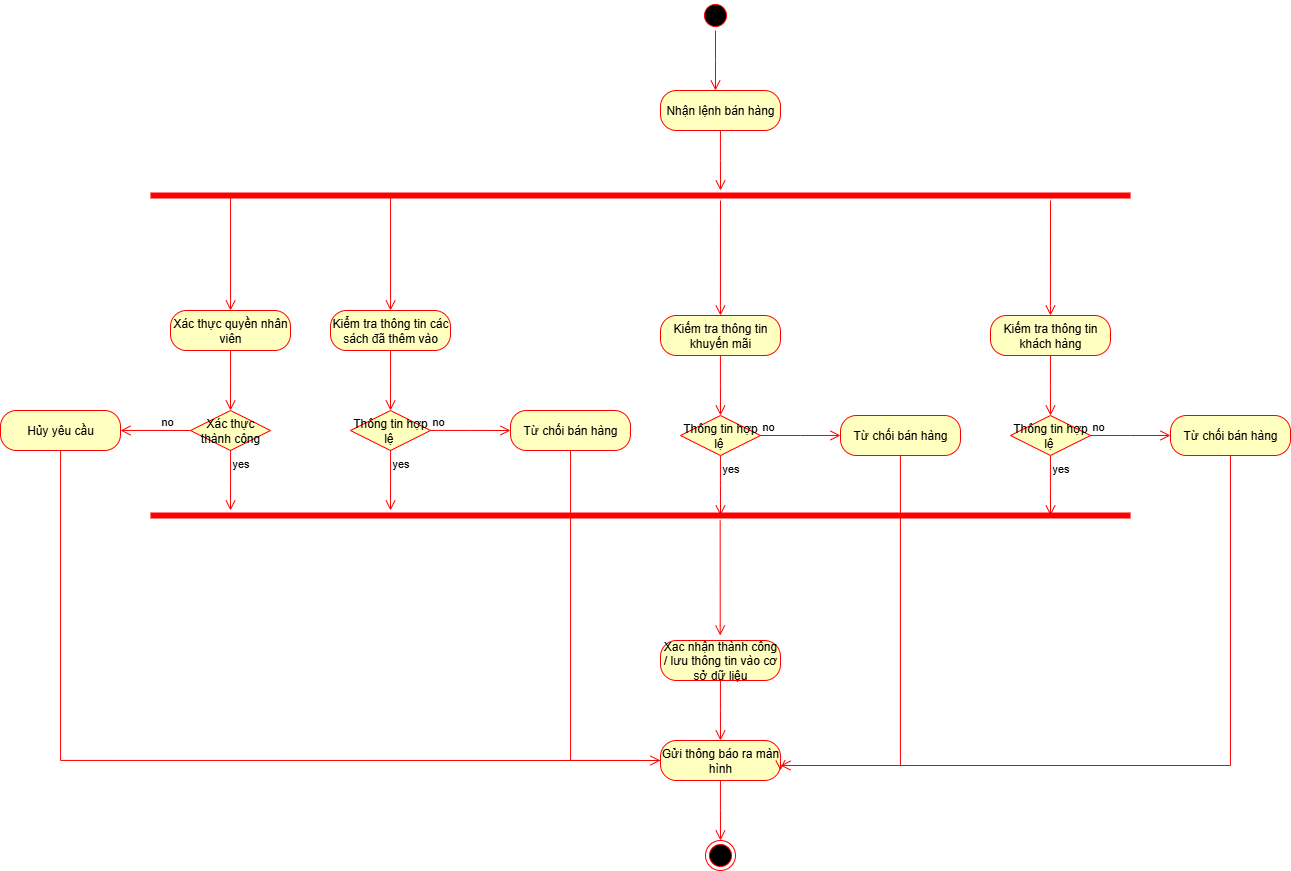

The diagram above was exported from draw.io. Its source (the exported page's mxGraphModel, read from the mxfile embedded in the PNG):
<mxGraphModel dx="1613" dy="929" grid="1" gridSize="10" guides="1" tooltips="1" connect="1" arrows="1" fold="1" page="1" pageScale="1" pageWidth="850" pageHeight="1100" math="0" shadow="0" adaptiveColors="none">
  <root>
    <mxCell id="0" />
    <mxCell id="1" parent="0" />
    <mxCell id="14iaWjhp9cDmd9KkTLaZ-1" value="" style="ellipse;html=1;shape=startState;fillColor=#000000;strokeColor=#ff0000;" parent="1" vertex="1">
      <mxGeometry x="820" y="90" width="30" height="30" as="geometry" />
    </mxCell>
    <mxCell id="14iaWjhp9cDmd9KkTLaZ-2" value="" style="edgeStyle=orthogonalEdgeStyle;html=1;verticalAlign=bottom;endArrow=open;endSize=8;strokeColor=#ff0000;rounded=0;" parent="1" source="14iaWjhp9cDmd9KkTLaZ-1" edge="1">
      <mxGeometry relative="1" as="geometry">
        <mxPoint x="835" y="180" as="targetPoint" />
      </mxGeometry>
    </mxCell>
    <mxCell id="14iaWjhp9cDmd9KkTLaZ-5" value="Nhận lệnh bán hàng" style="rounded=1;whiteSpace=wrap;html=1;arcSize=40;fontColor=#000000;fillColor=#ffffc0;strokeColor=#ff0000;" parent="1" vertex="1">
      <mxGeometry x="780" y="180" width="120" height="40" as="geometry" />
    </mxCell>
    <mxCell id="14iaWjhp9cDmd9KkTLaZ-6" value="" style="edgeStyle=orthogonalEdgeStyle;html=1;verticalAlign=bottom;endArrow=open;endSize=8;strokeColor=#ff0000;rounded=0;" parent="1" source="14iaWjhp9cDmd9KkTLaZ-5" edge="1">
      <mxGeometry relative="1" as="geometry">
        <mxPoint x="840" y="280" as="targetPoint" />
      </mxGeometry>
    </mxCell>
    <mxCell id="14iaWjhp9cDmd9KkTLaZ-7" value="" style="shape=line;html=1;strokeWidth=6;strokeColor=#ff0000;" parent="1" vertex="1">
      <mxGeometry x="270" y="280" width="980" height="10" as="geometry" />
    </mxCell>
    <mxCell id="14iaWjhp9cDmd9KkTLaZ-8" value="" style="edgeStyle=orthogonalEdgeStyle;html=1;verticalAlign=bottom;endArrow=open;endSize=8;strokeColor=#ff0000;rounded=0;exitX=0.25;exitY=0.5;exitDx=0;exitDy=0;exitPerimeter=0;" parent="1" source="14iaWjhp9cDmd9KkTLaZ-7" edge="1">
      <mxGeometry relative="1" as="geometry">
        <mxPoint x="350" y="400" as="targetPoint" />
        <Array as="points">
          <mxPoint x="350" y="390" />
          <mxPoint x="350" y="390" />
        </Array>
      </mxGeometry>
    </mxCell>
    <mxCell id="14iaWjhp9cDmd9KkTLaZ-9" value="" style="edgeStyle=orthogonalEdgeStyle;html=1;verticalAlign=bottom;endArrow=open;endSize=8;strokeColor=#ff0000;rounded=0;exitX=0.75;exitY=0.5;exitDx=0;exitDy=0;exitPerimeter=0;" parent="1" source="14iaWjhp9cDmd9KkTLaZ-7" edge="1">
      <mxGeometry relative="1" as="geometry">
        <mxPoint x="510" y="400" as="targetPoint" />
        <mxPoint x="330" y="300" as="sourcePoint" />
        <Array as="points">
          <mxPoint x="510" y="390" />
          <mxPoint x="510" y="390" />
        </Array>
      </mxGeometry>
    </mxCell>
    <mxCell id="14iaWjhp9cDmd9KkTLaZ-10" value="Xác thực quyền nhân viên" style="rounded=1;whiteSpace=wrap;html=1;arcSize=40;fontColor=#000000;fillColor=#ffffc0;strokeColor=#ff0000;" parent="1" vertex="1">
      <mxGeometry x="290" y="400" width="120" height="40" as="geometry" />
    </mxCell>
    <mxCell id="14iaWjhp9cDmd9KkTLaZ-11" value="" style="edgeStyle=orthogonalEdgeStyle;html=1;verticalAlign=bottom;endArrow=open;endSize=8;strokeColor=#ff0000;rounded=0;" parent="1" source="14iaWjhp9cDmd9KkTLaZ-10" edge="1">
      <mxGeometry relative="1" as="geometry">
        <mxPoint x="350" y="500" as="targetPoint" />
      </mxGeometry>
    </mxCell>
    <mxCell id="14iaWjhp9cDmd9KkTLaZ-12" value="Kiểm tra thông tin các sách đã thêm vào" style="rounded=1;whiteSpace=wrap;html=1;arcSize=40;fontColor=#000000;fillColor=#ffffc0;strokeColor=#ff0000;" parent="1" vertex="1">
      <mxGeometry x="450" y="400" width="120" height="40" as="geometry" />
    </mxCell>
    <mxCell id="14iaWjhp9cDmd9KkTLaZ-13" value="" style="edgeStyle=orthogonalEdgeStyle;html=1;verticalAlign=bottom;endArrow=open;endSize=8;strokeColor=#ff0000;rounded=0;" parent="1" source="14iaWjhp9cDmd9KkTLaZ-12" edge="1">
      <mxGeometry relative="1" as="geometry">
        <mxPoint x="510" y="500" as="targetPoint" />
      </mxGeometry>
    </mxCell>
    <mxCell id="14iaWjhp9cDmd9KkTLaZ-14" value="Thông tin hợp lệ&amp;nbsp;" style="rhombus;whiteSpace=wrap;html=1;fontColor=#000000;fillColor=#ffffc0;strokeColor=#ff0000;" parent="1" vertex="1">
      <mxGeometry x="470" y="500" width="80" height="40" as="geometry" />
    </mxCell>
    <mxCell id="14iaWjhp9cDmd9KkTLaZ-15" value="no" style="edgeStyle=orthogonalEdgeStyle;html=1;align=left;verticalAlign=bottom;endArrow=open;endSize=8;strokeColor=#ff0000;rounded=0;" parent="1" source="14iaWjhp9cDmd9KkTLaZ-14" edge="1">
      <mxGeometry x="-1" relative="1" as="geometry">
        <mxPoint x="630" y="520" as="targetPoint" />
        <mxPoint as="offset" />
      </mxGeometry>
    </mxCell>
    <mxCell id="14iaWjhp9cDmd9KkTLaZ-16" value="yes" style="edgeStyle=orthogonalEdgeStyle;html=1;align=left;verticalAlign=top;endArrow=open;endSize=8;strokeColor=#ff0000;rounded=0;" parent="1" source="14iaWjhp9cDmd9KkTLaZ-14" edge="1">
      <mxGeometry x="-1" relative="1" as="geometry">
        <mxPoint x="510" y="600" as="targetPoint" />
        <mxPoint as="offset" />
      </mxGeometry>
    </mxCell>
    <mxCell id="14iaWjhp9cDmd9KkTLaZ-17" value="Xác thực thành công" style="rhombus;whiteSpace=wrap;html=1;fontColor=#000000;fillColor=#ffffc0;strokeColor=#ff0000;" parent="1" vertex="1">
      <mxGeometry x="310" y="500" width="80" height="40" as="geometry" />
    </mxCell>
    <mxCell id="14iaWjhp9cDmd9KkTLaZ-19" value="yes" style="edgeStyle=orthogonalEdgeStyle;html=1;align=left;verticalAlign=top;endArrow=open;endSize=8;strokeColor=#ff0000;rounded=0;" parent="1" source="14iaWjhp9cDmd9KkTLaZ-17" edge="1">
      <mxGeometry x="-1" relative="1" as="geometry">
        <mxPoint x="350" y="600" as="targetPoint" />
      </mxGeometry>
    </mxCell>
    <mxCell id="14iaWjhp9cDmd9KkTLaZ-20" value="no" style="edgeStyle=orthogonalEdgeStyle;html=1;align=left;verticalAlign=bottom;endArrow=open;endSize=8;strokeColor=#ff0000;rounded=0;exitX=0;exitY=0.5;exitDx=0;exitDy=0;" parent="1" source="14iaWjhp9cDmd9KkTLaZ-17" edge="1">
      <mxGeometry x="-0.1485" relative="1" as="geometry">
        <mxPoint x="240" y="520" as="targetPoint" />
        <mxPoint x="180" y="530" as="sourcePoint" />
        <mxPoint as="offset" />
      </mxGeometry>
    </mxCell>
    <mxCell id="14iaWjhp9cDmd9KkTLaZ-21" value="Hủy yêu cầu" style="rounded=1;whiteSpace=wrap;html=1;arcSize=40;fontColor=#000000;fillColor=#ffffc0;strokeColor=#ff0000;" parent="1" vertex="1">
      <mxGeometry x="120" y="500" width="120" height="40" as="geometry" />
    </mxCell>
    <mxCell id="14iaWjhp9cDmd9KkTLaZ-22" value="" style="edgeStyle=orthogonalEdgeStyle;html=1;verticalAlign=bottom;endArrow=open;endSize=8;strokeColor=#ff0000;rounded=0;entryX=0;entryY=0.5;entryDx=0;entryDy=0;" parent="1" source="14iaWjhp9cDmd9KkTLaZ-21" target="14iaWjhp9cDmd9KkTLaZ-31" edge="1">
      <mxGeometry relative="1" as="geometry">
        <mxPoint x="180" y="850" as="targetPoint" />
        <Array as="points">
          <mxPoint x="180" y="850" />
        </Array>
      </mxGeometry>
    </mxCell>
    <mxCell id="14iaWjhp9cDmd9KkTLaZ-23" value="Từ chối bán hàng" style="rounded=1;whiteSpace=wrap;html=1;arcSize=40;fontColor=#000000;fillColor=#ffffc0;strokeColor=#ff0000;" parent="1" vertex="1">
      <mxGeometry x="630" y="500" width="120" height="40" as="geometry" />
    </mxCell>
    <mxCell id="14iaWjhp9cDmd9KkTLaZ-24" value="" style="edgeStyle=orthogonalEdgeStyle;html=1;verticalAlign=bottom;endArrow=open;endSize=8;strokeColor=#ff0000;rounded=0;entryX=1;entryY=0.5;entryDx=0;entryDy=0;" parent="1" source="14iaWjhp9cDmd9KkTLaZ-23" target="14iaWjhp9cDmd9KkTLaZ-31" edge="1">
      <mxGeometry relative="1" as="geometry">
        <mxPoint x="690" y="600" as="targetPoint" />
        <Array as="points">
          <mxPoint x="690" y="850" />
        </Array>
      </mxGeometry>
    </mxCell>
    <mxCell id="14iaWjhp9cDmd9KkTLaZ-27" value="" style="shape=line;html=1;strokeWidth=6;strokeColor=#ff0000;" parent="1" vertex="1">
      <mxGeometry x="270" y="600" width="980" height="10" as="geometry" />
    </mxCell>
    <mxCell id="14iaWjhp9cDmd9KkTLaZ-28" value="" style="edgeStyle=orthogonalEdgeStyle;html=1;verticalAlign=bottom;endArrow=open;endSize=8;strokeColor=#ff0000;rounded=0;exitX=0.25;exitY=0.5;exitDx=0;exitDy=0;exitPerimeter=0;" parent="1" edge="1">
      <mxGeometry relative="1" as="geometry">
        <mxPoint x="839.66" y="725" as="targetPoint" />
        <mxPoint x="839.66" y="610" as="sourcePoint" />
        <Array as="points">
          <mxPoint x="839.66" y="715" />
          <mxPoint x="839.66" y="715" />
        </Array>
      </mxGeometry>
    </mxCell>
    <mxCell id="14iaWjhp9cDmd9KkTLaZ-29" value="Xac nhận thành công / lưu thông tin vào cơ sở dữ liệu" style="rounded=1;whiteSpace=wrap;html=1;arcSize=40;fontColor=#000000;fillColor=#ffffc0;strokeColor=#ff0000;" parent="1" vertex="1">
      <mxGeometry x="780" y="730" width="120" height="40" as="geometry" />
    </mxCell>
    <mxCell id="14iaWjhp9cDmd9KkTLaZ-30" value="" style="edgeStyle=orthogonalEdgeStyle;html=1;verticalAlign=bottom;endArrow=open;endSize=8;strokeColor=#ff0000;rounded=0;" parent="1" source="14iaWjhp9cDmd9KkTLaZ-29" edge="1">
      <mxGeometry relative="1" as="geometry">
        <mxPoint x="840" y="830" as="targetPoint" />
      </mxGeometry>
    </mxCell>
    <mxCell id="14iaWjhp9cDmd9KkTLaZ-31" value="Gửi thông báo ra màn hình" style="rounded=1;whiteSpace=wrap;html=1;arcSize=40;fontColor=#000000;fillColor=#ffffc0;strokeColor=#ff0000;" parent="1" vertex="1">
      <mxGeometry x="780" y="830" width="120" height="40" as="geometry" />
    </mxCell>
    <mxCell id="14iaWjhp9cDmd9KkTLaZ-32" value="" style="edgeStyle=orthogonalEdgeStyle;html=1;verticalAlign=bottom;endArrow=open;endSize=8;strokeColor=#ff0000;rounded=0;" parent="1" source="14iaWjhp9cDmd9KkTLaZ-31" edge="1">
      <mxGeometry relative="1" as="geometry">
        <mxPoint x="840" y="930" as="targetPoint" />
      </mxGeometry>
    </mxCell>
    <mxCell id="14iaWjhp9cDmd9KkTLaZ-33" value="" style="ellipse;html=1;shape=endState;fillColor=#000000;strokeColor=#ff0000;" parent="1" vertex="1">
      <mxGeometry x="825" y="930" width="30" height="30" as="geometry" />
    </mxCell>
    <mxCell id="PrI6McS_6fi2-gbZUm1w-16" value="" style="edgeStyle=orthogonalEdgeStyle;html=1;verticalAlign=bottom;endArrow=open;endSize=8;strokeColor=#ff0000;rounded=0;exitX=0.75;exitY=0.5;exitDx=0;exitDy=0;exitPerimeter=0;" edge="1" parent="1">
      <mxGeometry relative="1" as="geometry">
        <mxPoint x="840" y="405" as="targetPoint" />
        <mxPoint x="840" y="290" as="sourcePoint" />
        <Array as="points">
          <mxPoint x="840" y="395" />
          <mxPoint x="840" y="395" />
        </Array>
      </mxGeometry>
    </mxCell>
    <mxCell id="PrI6McS_6fi2-gbZUm1w-17" value="Kiếm tra thông tin khuyến mãi" style="rounded=1;whiteSpace=wrap;html=1;arcSize=40;fontColor=#000000;fillColor=#ffffc0;strokeColor=#ff0000;" vertex="1" parent="1">
      <mxGeometry x="780" y="405" width="120" height="40" as="geometry" />
    </mxCell>
    <mxCell id="PrI6McS_6fi2-gbZUm1w-18" value="" style="edgeStyle=orthogonalEdgeStyle;html=1;verticalAlign=bottom;endArrow=open;endSize=8;strokeColor=#ff0000;rounded=0;" edge="1" parent="1" source="PrI6McS_6fi2-gbZUm1w-17">
      <mxGeometry relative="1" as="geometry">
        <mxPoint x="840" y="505" as="targetPoint" />
      </mxGeometry>
    </mxCell>
    <mxCell id="PrI6McS_6fi2-gbZUm1w-19" value="Thông tin hợp lệ&amp;nbsp;" style="rhombus;whiteSpace=wrap;html=1;fontColor=#000000;fillColor=#ffffc0;strokeColor=#ff0000;" vertex="1" parent="1">
      <mxGeometry x="800" y="505" width="80" height="40" as="geometry" />
    </mxCell>
    <mxCell id="PrI6McS_6fi2-gbZUm1w-20" value="no" style="edgeStyle=orthogonalEdgeStyle;html=1;align=left;verticalAlign=bottom;endArrow=open;endSize=8;strokeColor=#ff0000;rounded=0;" edge="1" parent="1" source="PrI6McS_6fi2-gbZUm1w-19">
      <mxGeometry x="-1" relative="1" as="geometry">
        <mxPoint x="960" y="525" as="targetPoint" />
        <mxPoint as="offset" />
      </mxGeometry>
    </mxCell>
    <mxCell id="PrI6McS_6fi2-gbZUm1w-21" value="yes" style="edgeStyle=orthogonalEdgeStyle;html=1;align=left;verticalAlign=top;endArrow=open;endSize=8;strokeColor=#ff0000;rounded=0;" edge="1" parent="1" source="PrI6McS_6fi2-gbZUm1w-19">
      <mxGeometry x="-1" relative="1" as="geometry">
        <mxPoint x="840" y="605" as="targetPoint" />
        <mxPoint as="offset" />
      </mxGeometry>
    </mxCell>
    <mxCell id="PrI6McS_6fi2-gbZUm1w-22" value="Từ chối bán hàng" style="rounded=1;whiteSpace=wrap;html=1;arcSize=40;fontColor=#000000;fillColor=#ffffc0;strokeColor=#ff0000;" vertex="1" parent="1">
      <mxGeometry x="960" y="505" width="120" height="40" as="geometry" />
    </mxCell>
    <mxCell id="PrI6McS_6fi2-gbZUm1w-23" value="" style="edgeStyle=orthogonalEdgeStyle;html=1;verticalAlign=bottom;endArrow=open;endSize=8;strokeColor=#ff0000;rounded=0;entryX=1;entryY=0.75;entryDx=0;entryDy=0;" edge="1" parent="1" source="PrI6McS_6fi2-gbZUm1w-22" target="14iaWjhp9cDmd9KkTLaZ-31">
      <mxGeometry relative="1" as="geometry">
        <mxPoint x="490" y="855" as="targetPoint" />
        <Array as="points">
          <mxPoint x="1020" y="855" />
          <mxPoint x="900" y="855" />
        </Array>
      </mxGeometry>
    </mxCell>
    <mxCell id="PrI6McS_6fi2-gbZUm1w-24" value="" style="edgeStyle=orthogonalEdgeStyle;html=1;verticalAlign=bottom;endArrow=open;endSize=8;strokeColor=#ff0000;rounded=0;exitX=0.75;exitY=0.5;exitDx=0;exitDy=0;exitPerimeter=0;" edge="1" parent="1">
      <mxGeometry relative="1" as="geometry">
        <mxPoint x="1170" y="405" as="targetPoint" />
        <mxPoint x="1170" y="290" as="sourcePoint" />
        <Array as="points">
          <mxPoint x="1170" y="395" />
          <mxPoint x="1170" y="395" />
        </Array>
      </mxGeometry>
    </mxCell>
    <mxCell id="PrI6McS_6fi2-gbZUm1w-25" value="Kiếm tra thông tin khách hàng" style="rounded=1;whiteSpace=wrap;html=1;arcSize=40;fontColor=#000000;fillColor=#ffffc0;strokeColor=#ff0000;" vertex="1" parent="1">
      <mxGeometry x="1110" y="405" width="120" height="40" as="geometry" />
    </mxCell>
    <mxCell id="PrI6McS_6fi2-gbZUm1w-26" value="" style="edgeStyle=orthogonalEdgeStyle;html=1;verticalAlign=bottom;endArrow=open;endSize=8;strokeColor=#ff0000;rounded=0;" edge="1" parent="1" source="PrI6McS_6fi2-gbZUm1w-25">
      <mxGeometry relative="1" as="geometry">
        <mxPoint x="1170" y="505" as="targetPoint" />
      </mxGeometry>
    </mxCell>
    <mxCell id="PrI6McS_6fi2-gbZUm1w-27" value="Thông tin hợp lệ&amp;nbsp;" style="rhombus;whiteSpace=wrap;html=1;fontColor=#000000;fillColor=#ffffc0;strokeColor=#ff0000;" vertex="1" parent="1">
      <mxGeometry x="1130" y="505" width="80" height="40" as="geometry" />
    </mxCell>
    <mxCell id="PrI6McS_6fi2-gbZUm1w-28" value="no" style="edgeStyle=orthogonalEdgeStyle;html=1;align=left;verticalAlign=bottom;endArrow=open;endSize=8;strokeColor=#ff0000;rounded=0;" edge="1" parent="1" source="PrI6McS_6fi2-gbZUm1w-27">
      <mxGeometry x="-1" relative="1" as="geometry">
        <mxPoint x="1290" y="525" as="targetPoint" />
        <mxPoint as="offset" />
      </mxGeometry>
    </mxCell>
    <mxCell id="PrI6McS_6fi2-gbZUm1w-29" value="yes" style="edgeStyle=orthogonalEdgeStyle;html=1;align=left;verticalAlign=top;endArrow=open;endSize=8;strokeColor=#ff0000;rounded=0;" edge="1" parent="1" source="PrI6McS_6fi2-gbZUm1w-27">
      <mxGeometry x="-1" relative="1" as="geometry">
        <mxPoint x="1170" y="605" as="targetPoint" />
        <mxPoint as="offset" />
      </mxGeometry>
    </mxCell>
    <mxCell id="PrI6McS_6fi2-gbZUm1w-30" value="Từ chối bán hàng" style="rounded=1;whiteSpace=wrap;html=1;arcSize=40;fontColor=#000000;fillColor=#ffffc0;strokeColor=#ff0000;" vertex="1" parent="1">
      <mxGeometry x="1290" y="505" width="120" height="40" as="geometry" />
    </mxCell>
    <mxCell id="PrI6McS_6fi2-gbZUm1w-31" value="" style="edgeStyle=orthogonalEdgeStyle;html=1;verticalAlign=bottom;endArrow=open;endSize=8;strokeColor=#ff0000;rounded=0;" edge="1" parent="1" source="PrI6McS_6fi2-gbZUm1w-30">
      <mxGeometry relative="1" as="geometry">
        <mxPoint x="900" y="855" as="targetPoint" />
        <Array as="points">
          <mxPoint x="1350" y="855" />
        </Array>
      </mxGeometry>
    </mxCell>
  </root>
</mxGraphModel>